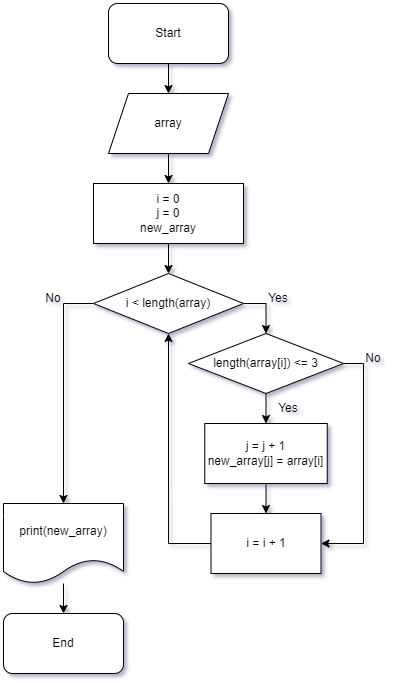

The diagram above was exported from draw.io. Its source (the exported page's mxGraphModel, read from the mxfile embedded in the PNG):
<mxGraphModel dx="1430" dy="830" grid="1" gridSize="10" guides="1" tooltips="1" connect="1" arrows="1" fold="1" page="1" pageScale="1" pageWidth="827" pageHeight="1169" math="0" shadow="0">
  <root>
    <mxCell id="0" />
    <mxCell id="1" parent="0" />
    <mxCell id="NlsGcfaZ1LFEUkTtFzln-7" style="edgeStyle=orthogonalEdgeStyle;rounded=0;orthogonalLoop=1;jettySize=auto;html=1;exitX=0.5;exitY=1;exitDx=0;exitDy=0;entryX=0.5;entryY=0;entryDx=0;entryDy=0;" parent="1" source="NlsGcfaZ1LFEUkTtFzln-1" target="NlsGcfaZ1LFEUkTtFzln-4" edge="1">
      <mxGeometry relative="1" as="geometry" />
    </mxCell>
    <mxCell id="NlsGcfaZ1LFEUkTtFzln-1" value="Start" style="rounded=1;whiteSpace=wrap;html=1;" parent="1" vertex="1">
      <mxGeometry x="105" width="120" height="60" as="geometry" />
    </mxCell>
    <mxCell id="NlsGcfaZ1LFEUkTtFzln-8" style="edgeStyle=orthogonalEdgeStyle;rounded=0;orthogonalLoop=1;jettySize=auto;html=1;exitX=0.5;exitY=1;exitDx=0;exitDy=0;entryX=0.5;entryY=0;entryDx=0;entryDy=0;" parent="1" source="NlsGcfaZ1LFEUkTtFzln-4" target="NlsGcfaZ1LFEUkTtFzln-5" edge="1">
      <mxGeometry relative="1" as="geometry" />
    </mxCell>
    <mxCell id="NlsGcfaZ1LFEUkTtFzln-4" value="array" style="shape=parallelogram;perimeter=parallelogramPerimeter;whiteSpace=wrap;html=1;fixedSize=1;" parent="1" vertex="1">
      <mxGeometry x="105" y="90" width="120" height="60" as="geometry" />
    </mxCell>
    <mxCell id="NlsGcfaZ1LFEUkTtFzln-12" style="edgeStyle=orthogonalEdgeStyle;rounded=0;orthogonalLoop=1;jettySize=auto;html=1;exitX=0.5;exitY=1;exitDx=0;exitDy=0;entryX=0.5;entryY=0;entryDx=0;entryDy=0;" parent="1" source="NlsGcfaZ1LFEUkTtFzln-5" target="NlsGcfaZ1LFEUkTtFzln-11" edge="1">
      <mxGeometry relative="1" as="geometry" />
    </mxCell>
    <mxCell id="NlsGcfaZ1LFEUkTtFzln-5" value="i = 0&lt;br&gt;j = 0&lt;br&gt;new_array" style="rounded=0;whiteSpace=wrap;html=1;" parent="1" vertex="1">
      <mxGeometry x="90" y="180" width="150" height="60" as="geometry" />
    </mxCell>
    <mxCell id="NlsGcfaZ1LFEUkTtFzln-19" style="edgeStyle=orthogonalEdgeStyle;rounded=0;orthogonalLoop=1;jettySize=auto;html=1;exitX=1;exitY=0.5;exitDx=0;exitDy=0;entryX=0.5;entryY=0;entryDx=0;entryDy=0;" parent="1" source="NlsGcfaZ1LFEUkTtFzln-11" target="NlsGcfaZ1LFEUkTtFzln-16" edge="1">
      <mxGeometry relative="1" as="geometry" />
    </mxCell>
    <mxCell id="NlsGcfaZ1LFEUkTtFzln-27" style="edgeStyle=orthogonalEdgeStyle;rounded=0;orthogonalLoop=1;jettySize=auto;html=1;exitX=0;exitY=0.5;exitDx=0;exitDy=0;entryX=0.5;entryY=0;entryDx=0;entryDy=0;" parent="1" source="NlsGcfaZ1LFEUkTtFzln-11" target="NlsGcfaZ1LFEUkTtFzln-24" edge="1">
      <mxGeometry relative="1" as="geometry" />
    </mxCell>
    <mxCell id="NlsGcfaZ1LFEUkTtFzln-11" value="i &amp;lt; length(array)" style="rhombus;whiteSpace=wrap;html=1;" parent="1" vertex="1">
      <mxGeometry x="90" y="270" width="150" height="60" as="geometry" />
    </mxCell>
    <mxCell id="NlsGcfaZ1LFEUkTtFzln-21" style="edgeStyle=orthogonalEdgeStyle;rounded=0;orthogonalLoop=1;jettySize=auto;html=1;exitX=0.5;exitY=1;exitDx=0;exitDy=0;entryX=0.5;entryY=0;entryDx=0;entryDy=0;" parent="1" source="NlsGcfaZ1LFEUkTtFzln-16" target="NlsGcfaZ1LFEUkTtFzln-20" edge="1">
      <mxGeometry relative="1" as="geometry" />
    </mxCell>
    <mxCell id="NlsGcfaZ1LFEUkTtFzln-33" style="edgeStyle=orthogonalEdgeStyle;rounded=0;orthogonalLoop=1;jettySize=auto;html=1;exitX=1;exitY=0.5;exitDx=0;exitDy=0;entryX=1;entryY=0.5;entryDx=0;entryDy=0;" parent="1" source="NlsGcfaZ1LFEUkTtFzln-16" target="NlsGcfaZ1LFEUkTtFzln-31" edge="1">
      <mxGeometry relative="1" as="geometry" />
    </mxCell>
    <mxCell id="NlsGcfaZ1LFEUkTtFzln-16" value="length(array[i]) &amp;lt;= 3" style="rhombus;whiteSpace=wrap;html=1;" parent="1" vertex="1">
      <mxGeometry x="185" y="330" width="155" height="60" as="geometry" />
    </mxCell>
    <mxCell id="NlsGcfaZ1LFEUkTtFzln-32" style="edgeStyle=orthogonalEdgeStyle;rounded=0;orthogonalLoop=1;jettySize=auto;html=1;exitX=0.5;exitY=1;exitDx=0;exitDy=0;entryX=0.5;entryY=0;entryDx=0;entryDy=0;" parent="1" source="NlsGcfaZ1LFEUkTtFzln-20" target="NlsGcfaZ1LFEUkTtFzln-31" edge="1">
      <mxGeometry relative="1" as="geometry" />
    </mxCell>
    <mxCell id="NlsGcfaZ1LFEUkTtFzln-20" value="j = j + 1&lt;br&gt;new_array[j] = array[i]" style="rounded=0;whiteSpace=wrap;html=1;" parent="1" vertex="1">
      <mxGeometry x="201.25" y="420" width="122.5" height="60" as="geometry" />
    </mxCell>
    <mxCell id="NlsGcfaZ1LFEUkTtFzln-53" style="edgeStyle=orthogonalEdgeStyle;rounded=0;orthogonalLoop=1;jettySize=auto;html=1;entryX=0.5;entryY=0;entryDx=0;entryDy=0;" parent="1" source="NlsGcfaZ1LFEUkTtFzln-24" target="NlsGcfaZ1LFEUkTtFzln-52" edge="1">
      <mxGeometry relative="1" as="geometry" />
    </mxCell>
    <mxCell id="NlsGcfaZ1LFEUkTtFzln-24" value="print(new_array)" style="shape=document;whiteSpace=wrap;html=1;boundedLbl=1;" parent="1" vertex="1">
      <mxGeometry y="500" width="120" height="80" as="geometry" />
    </mxCell>
    <mxCell id="NlsGcfaZ1LFEUkTtFzln-25" value="Yes" style="text;html=1;strokeColor=none;fillColor=none;align=center;verticalAlign=middle;whiteSpace=wrap;rounded=0;" parent="1" vertex="1">
      <mxGeometry x="245" y="280" width="60" height="30" as="geometry" />
    </mxCell>
    <mxCell id="NlsGcfaZ1LFEUkTtFzln-26" value="Yes" style="text;html=1;strokeColor=none;fillColor=none;align=center;verticalAlign=middle;whiteSpace=wrap;rounded=0;" parent="1" vertex="1">
      <mxGeometry x="255" y="390" width="60" height="30" as="geometry" />
    </mxCell>
    <mxCell id="NlsGcfaZ1LFEUkTtFzln-28" value="No" style="text;html=1;strokeColor=none;fillColor=none;align=center;verticalAlign=middle;whiteSpace=wrap;rounded=0;" parent="1" vertex="1">
      <mxGeometry x="20" y="280" width="60" height="30" as="geometry" />
    </mxCell>
    <mxCell id="NlsGcfaZ1LFEUkTtFzln-36" style="edgeStyle=orthogonalEdgeStyle;rounded=0;orthogonalLoop=1;jettySize=auto;html=1;exitX=0;exitY=0.5;exitDx=0;exitDy=0;entryX=0.5;entryY=1;entryDx=0;entryDy=0;" parent="1" source="NlsGcfaZ1LFEUkTtFzln-31" target="NlsGcfaZ1LFEUkTtFzln-11" edge="1">
      <mxGeometry relative="1" as="geometry" />
    </mxCell>
    <mxCell id="NlsGcfaZ1LFEUkTtFzln-31" value="i = i + 1" style="rounded=0;whiteSpace=wrap;html=1;" parent="1" vertex="1">
      <mxGeometry x="207.5" y="510" width="110" height="60" as="geometry" />
    </mxCell>
    <mxCell id="NlsGcfaZ1LFEUkTtFzln-34" value="No" style="text;html=1;strokeColor=none;fillColor=none;align=center;verticalAlign=middle;whiteSpace=wrap;rounded=0;" parent="1" vertex="1">
      <mxGeometry x="340" y="340" width="60" height="30" as="geometry" />
    </mxCell>
    <mxCell id="NlsGcfaZ1LFEUkTtFzln-52" value="End" style="rounded=1;whiteSpace=wrap;html=1;" parent="1" vertex="1">
      <mxGeometry y="610" width="120" height="60" as="geometry" />
    </mxCell>
  </root>
</mxGraphModel>